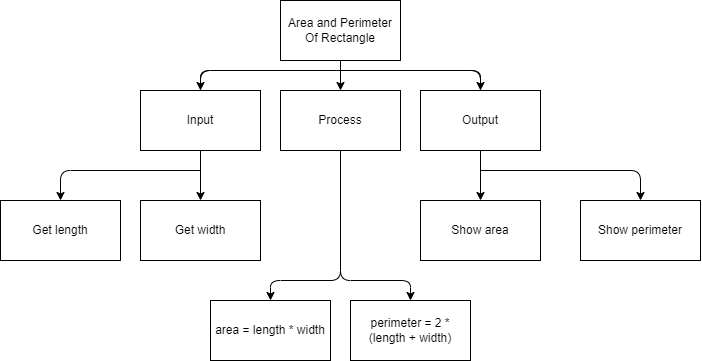

The diagram above was exported from draw.io. Its source (the exported page's mxGraphModel, read from the mxfile embedded in the PNG):
<mxGraphModel dx="1797" dy="310" grid="1" gridSize="10" guides="1" tooltips="1" connect="1" arrows="1" fold="1" page="1" pageScale="1" pageWidth="827" pageHeight="1169" math="0" shadow="0">
  <root>
    <mxCell id="0" />
    <mxCell id="1" parent="0" />
    <mxCell id="8" style="edgeStyle=none;html=1;" edge="1" parent="1" source="2" target="4">
      <mxGeometry relative="1" as="geometry" />
    </mxCell>
    <mxCell id="2" value="Area and Perimeter Of Rectangle" style="rounded=0;whiteSpace=wrap;html=1;" vertex="1" parent="1">
      <mxGeometry x="260" y="40" width="120" height="60" as="geometry" />
    </mxCell>
    <mxCell id="6" style="edgeStyle=none;html=1;entryX=0.5;entryY=0;entryDx=0;entryDy=0;" edge="1" parent="1" source="3" target="5">
      <mxGeometry relative="1" as="geometry">
        <Array as="points">
          <mxPoint x="180" y="110" />
          <mxPoint x="460" y="110" />
        </Array>
      </mxGeometry>
    </mxCell>
    <mxCell id="11" style="edgeStyle=none;html=1;entryX=0.5;entryY=0;entryDx=0;entryDy=0;" edge="1" parent="1" source="3" target="9">
      <mxGeometry relative="1" as="geometry" />
    </mxCell>
    <mxCell id="12" style="edgeStyle=none;html=1;entryX=0.5;entryY=0;entryDx=0;entryDy=0;" edge="1" parent="1" target="10">
      <mxGeometry relative="1" as="geometry">
        <mxPoint x="180" y="210" as="sourcePoint" />
        <Array as="points">
          <mxPoint x="40" y="210" />
        </Array>
      </mxGeometry>
    </mxCell>
    <mxCell id="3" value="Input" style="rounded=0;whiteSpace=wrap;html=1;" vertex="1" parent="1">
      <mxGeometry x="120" y="130" width="120" height="60" as="geometry" />
    </mxCell>
    <mxCell id="19" style="edgeStyle=none;html=1;entryX=0.5;entryY=0;entryDx=0;entryDy=0;" edge="1" parent="1" source="4" target="17">
      <mxGeometry relative="1" as="geometry">
        <Array as="points">
          <mxPoint x="320" y="320" />
          <mxPoint x="250" y="320" />
        </Array>
      </mxGeometry>
    </mxCell>
    <mxCell id="20" style="edgeStyle=none;html=1;entryX=0.5;entryY=0;entryDx=0;entryDy=0;" edge="1" parent="1" source="4" target="18">
      <mxGeometry relative="1" as="geometry">
        <Array as="points">
          <mxPoint x="320" y="320" />
          <mxPoint x="390" y="320" />
        </Array>
      </mxGeometry>
    </mxCell>
    <mxCell id="4" value="Process" style="rounded=0;whiteSpace=wrap;html=1;" vertex="1" parent="1">
      <mxGeometry x="260" y="130" width="120" height="60" as="geometry" />
    </mxCell>
    <mxCell id="7" style="edgeStyle=none;html=1;entryX=0.5;entryY=0;entryDx=0;entryDy=0;" edge="1" parent="1" source="5" target="3">
      <mxGeometry relative="1" as="geometry">
        <Array as="points">
          <mxPoint x="460" y="110" />
          <mxPoint x="180" y="110" />
        </Array>
      </mxGeometry>
    </mxCell>
    <mxCell id="15" style="edgeStyle=none;html=1;exitX=0.5;exitY=1;exitDx=0;exitDy=0;entryX=0.5;entryY=0;entryDx=0;entryDy=0;" edge="1" parent="1" source="5" target="13">
      <mxGeometry relative="1" as="geometry" />
    </mxCell>
    <mxCell id="16" style="edgeStyle=none;html=1;entryX=0.5;entryY=0;entryDx=0;entryDy=0;" edge="1" parent="1" target="14">
      <mxGeometry relative="1" as="geometry">
        <mxPoint x="460" y="210" as="sourcePoint" />
        <Array as="points">
          <mxPoint x="620" y="210" />
        </Array>
      </mxGeometry>
    </mxCell>
    <mxCell id="5" value="Output" style="rounded=0;whiteSpace=wrap;html=1;" vertex="1" parent="1">
      <mxGeometry x="400" y="130" width="120" height="60" as="geometry" />
    </mxCell>
    <mxCell id="9" value="Get width" style="rounded=0;whiteSpace=wrap;html=1;" vertex="1" parent="1">
      <mxGeometry x="120" y="240" width="120" height="60" as="geometry" />
    </mxCell>
    <mxCell id="10" value="Get length" style="rounded=0;whiteSpace=wrap;html=1;" vertex="1" parent="1">
      <mxGeometry x="-20" y="240" width="120" height="60" as="geometry" />
    </mxCell>
    <mxCell id="13" value="Show area" style="rounded=0;whiteSpace=wrap;html=1;" vertex="1" parent="1">
      <mxGeometry x="400" y="240" width="120" height="60" as="geometry" />
    </mxCell>
    <mxCell id="14" value="Show perimeter" style="rounded=0;whiteSpace=wrap;html=1;" vertex="1" parent="1">
      <mxGeometry x="560" y="240" width="120" height="60" as="geometry" />
    </mxCell>
    <mxCell id="17" value="area = length * width" style="rounded=0;whiteSpace=wrap;html=1;" vertex="1" parent="1">
      <mxGeometry x="190" y="340" width="120" height="60" as="geometry" />
    </mxCell>
    <mxCell id="18" value="perimeter = 2 * (length + width)" style="rounded=0;whiteSpace=wrap;html=1;" vertex="1" parent="1">
      <mxGeometry x="330" y="340" width="120" height="60" as="geometry" />
    </mxCell>
  </root>
</mxGraphModel>